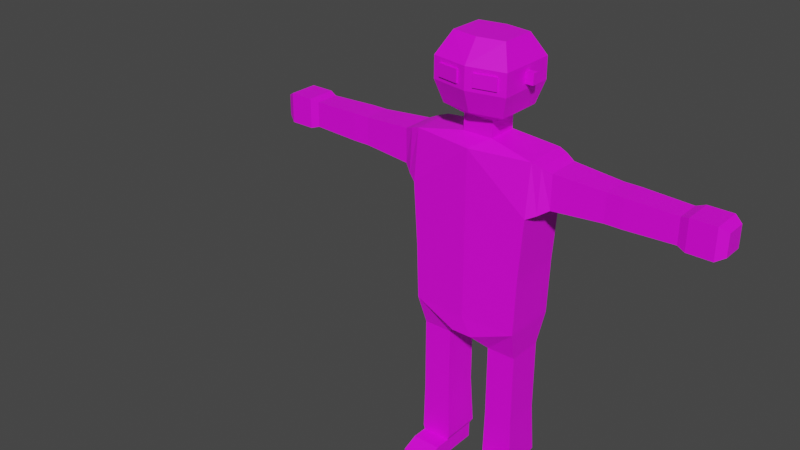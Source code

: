 # Source: player.blend  (saved by Blender 3.4.6; exported with 4.5.12 LTS)
import bpy
from mathutils import Matrix  # noqa: F401  (used for matrix-valued properties, if any)

bpy.ops.wm.read_factory_settings(use_empty=True)
scene = bpy.context.scene
scene.name = 'Scene'

# ---- collections
col_collection = bpy.data.collections.new('Collection'); scene.collection.children.link(col_collection)

# ---- images (referenced by path relative to the original .blend; pixels are not part of the script)
import os
ASSET_DIR = os.environ.get("B2B_ASSET_DIR", "")  # directory of the original .blend (textures are referenced by path, not embedded)
HERE = os.path.dirname(os.path.abspath(__file__))  # packed textures are extracted next to this script under _unpacked/

def load_image(name, relpath, width, height, colorspace="sRGB"):
    """Load a texture the original file referenced (path relative to the .blend, or extracted next to this script)."""
    p = next((c for c in (os.path.join(HERE, relpath), os.path.join(ASSET_DIR, relpath)) if relpath and os.path.exists(c)), "")
    if p:
        img = bpy.data.images.load(p, check_existing=True)
        img.name = name
    else:  # same state as the original file: an image datablock whose file is absent (Cycles renders it pink)
        img = bpy.data.images.new(name, width, height)
        img.source = "FILE"
        img.filepath = "//" + (relpath or name)
    img.colorspace_settings.name = colorspace
    return img
img_imphenziapalette01_png = load_image('ImphenziaPalette01.png', 'ImphenziaPalette01.png', 1024, 1024, 'sRGB')

# ---- materials (node trees are filled in below, after node groups)
mat_material = bpy.data.materials.new('Material')
mat_material.alpha_threshold = 0.0
mat_material.use_transparent_shadow = False
mat_material.roughness = 0.5
mat_material.line_color = (0.0, 0.0, 0.0, 1.0)
mat_material_001 = bpy.data.materials.new('Material.001')
mat_material_001.use_transparent_shadow = False

# ---- material node trees
mat_material.use_nodes = True; mat_material.node_tree.nodes.clear()
_N = mat_material.node_tree.nodes; _L = mat_material.node_tree.links
n0 = _N.new('ShaderNodeOutputMaterial'); n0.name = 'Material Output'; n0.location = (300, 300)
n1 = _N.new('ShaderNodeBsdfPrincipled'); n1.name = 'Principled BSDF'; n1.location = (10, 300)
n1.distribution = 'GGX'
n1.subsurface_method = 'RANDOM_WALK_SKIN'
n1.inputs[3].default_value = 1.45
n1.inputs[27].default_value = (0.0, 0.0, 0.0, 1.0)
n1.inputs[28].default_value = 1.0
n2 = _N.new('ShaderNodeTexImage'); n2.name = 'Image Texture'; n2.location = (-343, 165)
n2.image = img_imphenziapalette01_png
n2.interpolation = 'Closest'
_L.new(n1.outputs[0], n0.inputs[0])
_L.new(n2.outputs[0], n1.inputs[0])
n0.is_active_output = True
mat_material_001.use_nodes = True; mat_material_001.node_tree.nodes.clear()
_N = mat_material_001.node_tree.nodes; _L = mat_material_001.node_tree.links
n0 = _N.new('ShaderNodeBsdfPrincipled'); n0.name = 'Principled BSDF'; n0.location = (10, 300)
n0.distribution = 'GGX'
n0.subsurface_method = 'RANDOM_WALK_SKIN'
n0.inputs[3].default_value = 1.45
n0.inputs[27].default_value = (0.0, 0.0, 0.0, 1.0)
n0.inputs[28].default_value = 1.0
n1 = _N.new('ShaderNodeOutputMaterial'); n1.name = 'Material Output'; n1.location = (300, 300)
n2 = _N.new('ShaderNodeTexImage'); n2.name = 'Image Texture'; n2.location = (-352, 297)
n2.image = img_imphenziapalette01_png
_L.new(n0.outputs[0], n1.inputs[0])
_L.new(n2.outputs[0], n0.inputs[0])
n1.is_active_output = True

# ---- world
world_world = bpy.data.worlds.new('World'); scene.world = world_world
world_world.use_nodes = True; world_world.node_tree.nodes.clear()
_N = world_world.node_tree.nodes; _L = world_world.node_tree.links
n0 = _N.new('ShaderNodeOutputWorld'); n0.name = 'World Output'; n0.location = (300, 300)
n1 = _N.new('ShaderNodeBackground'); n1.name = 'Background'; n1.location = (10, 300)
n1.inputs[0].default_value = (0.05088, 0.05088, 0.05088, 1.0)
_L.new(n1.outputs[0], n0.inputs[0])
n0.is_active_output = True
world_world.color = (0.05088, 0.05088, 0.05088)
world_world.use_sun_shadow = False
world_world.sun_shadow_jitter_overblur = 0.0

# ---- meshes
me_cube = bpy.data.meshes.new('Cube')
me_cube.from_pydata([(0.7451, 0.2706, 4.287), (0.1285, 0.3764, 1.959), (0.7451, -0.2735, 4.287), (0.1285, -0.3793, 1.959), (0.0, 0.3764, 1.959), (0.0, -0.3793, 4.277), (0.0, -0.3793, 1.959), (0.0, 0.3764, 4.277), (0.7451, 0.3386, 3.652), (0.6936, 0.3386, 2.874), (0.7451, -0.3415, 3.652), (0.6936, -0.3415, 2.874), (0.0, -0.3793, 3.652), (0.0, -0.3793, 2.874), (0.0, 0.3764, 3.652), (0.0, 0.3764, 2.874), (0.6706, 0.3386, 2.179), (0.6706, -0.3415, 2.179), (0.0, -0.3793, 2.179), (0.0, 0.3764, 2.179), (0.6354, 0.2252, 1.8), (0.2745, 0.2252, 1.8), (0.6354, -0.2282, 1.8), (0.2745, -0.2282, 1.8), (0.6354, 0.2252, 1.1), (0.2745, 0.2252, 1.1), (0.6354, -0.2282, 1.1), (0.2745, -0.2282, 1.1), (0.6354, 0.2252, 1.0), (0.2745, 0.2252, 1.0), (0.6354, -0.2282, 1.0), (0.2745, -0.2282, 1.0), (0.6354, 0.2252, 0.9), (0.2745, 0.2252, 0.9), (0.6354, -0.2282, 0.9), (0.2745, -0.2282, 0.9), (0.6354, 0.2252, 0.9), (0.2745, 0.2252, 0.9), (0.6354, -0.2282, 0.9), (0.2745, -0.2282, 0.9), (0.6354, 0.2252, 0.2), (0.2745, 0.2252, 0.2), (0.6354, -0.2282, 0.2), (0.2745, -0.2282, 0.2), (0.6354, 0.2252, -2.855e-07), (0.2745, 0.2252, -2.855e-07), (0.6354, -0.2282, -2.855e-07), (0.2745, -0.2282, -2.855e-07), (0.6354, -0.4282, 0.2), (0.2745, -0.4282, 0.2), (0.6354, -0.4282, -2.855e-07), (0.2745, -0.4282, -2.855e-07), (0.6354, -0.6282, 0.1212), (0.2745, -0.6282, 0.1212), (0.6354, -0.6282, -2.855e-07), (0.2745, -0.6282, -2.855e-07), (0.2565, 0.2706, 0.2461), (0.2565, -0.2282, 0.2461), (0.6535, 0.2706, 0.2461), (0.6535, -0.2282, 0.2461), (0.9678, 0.2063, 4.203), (0.9678, -0.2093, 4.203), (0.9678, 0.2063, 3.778), (0.9678, -0.2093, 3.778), (1.583, 0.1685, 4.164), (1.583, -0.1715, 4.164), (1.583, 0.1685, 3.817), (1.583, -0.1715, 3.817), (1.683, 0.1685, 4.164), (1.683, -0.1715, 4.164), (1.683, 0.1685, 3.817), (1.683, -0.1715, 3.817), (1.783, 0.1685, 4.164), (1.783, -0.1715, 4.164), (1.783, 0.1685, 3.817), (1.783, -0.1715, 3.817), (2.383, 0.1515, 4.147), (2.383, -0.1545, 4.147), (2.383, 0.1515, 3.834), (2.383, -0.1545, 3.834), (2.483, 0.1821, 4.178), (2.483, -0.1851, 4.178), (2.483, 0.1821, 3.803), (2.483, -0.1851, 3.803), (2.783, 0.1821, 4.178), (2.783, -0.1851, 4.178), (2.783, 0.1821, 3.803), (2.783, -0.1851, 3.803), (2.883, 0.1271, 4.122), (2.883, -0.13, 4.122), (2.883, 0.1271, 3.859), (2.883, -0.13, 3.859), (0.1878, 0.1874, 4.377), (0.1878, -0.1904, 4.377), (0.0, 0.1874, 4.377), (0.0, -0.1904, 4.377), (0.1878, 0.1874, 4.577), (0.1878, -0.1904, 4.577), (0.0, 0.1874, 4.577), (0.0, -0.1904, 4.577), (0.3864, 0.2923, 4.677), (0.3864, -0.2953, 4.677), (0.0, 0.3658, 4.677), (0.0, -0.3688, 4.677), (0.3312, 0.2189, 5.477), (0.3312, -0.2218, 5.477), (0.0, 0.274, 5.477), (0.0, -0.2769, 5.477), (0.0, 0.4576, 4.944), (0.0, 0.4576, 5.21), (0.464, -0.3688, 4.944), (0.464, -0.3688, 5.21), (0.0, -0.4606, 5.21), (0.0, -0.4606, 4.944), (0.464, 0.3658, 4.944), (0.464, 0.3658, 5.21), (0.464, -0.03822, 5.01), (0.464, -0.03822, 5.144), (0.464, 0.03524, 5.01), (0.464, 0.03524, 5.144), (0.564, -0.03822, 5.01), (0.564, -0.03822, 5.144), (0.564, 0.03524, 5.01), (0.564, 0.03524, 5.144), (0.3662, -0.3881, 5.0), (0.3662, -0.3881, 5.154), (0.09783, -0.4412, 5.154), (0.09783, -0.4412, 5.0), (0.232, -0.4147, 5.0), (0.232, -0.4147, 5.154), (0.3701, -0.4077, 5.0), (0.3701, -0.4077, 5.154), (0.1017, -0.4608, 5.0), (0.1017, -0.4608, 5.154), (0.2359, -0.4343, 5.0), (0.2359, -0.4343, 5.154), (0.8565, -0.2479, 4.252), (0.8565, 0.2449, 4.252), (0.8565, -0.2828, 3.708), (0.8565, 0.2798, 3.708), (0.6737, 0.3386, 2.272), (0.6737, -0.3415, 2.272), (0.0, -0.3793, 2.272), (0.0, 0.3764, 2.272)], [], [(4, 1, 3, 6), (137, 136, 61, 60), (14, 7, 0, 8), (5, 2, 93, 95), (10, 2, 5, 12), (141, 11, 13, 142), (11, 10, 12, 13), (143, 15, 9, 140), (15, 14, 8, 9), (140, 9, 11, 141), (9, 8, 10, 11), (1, 16, 20, 21), (4, 19, 16, 1), (3, 17, 18, 6), (20, 22, 26, 24), (3, 1, 21, 23), (17, 3, 23, 22), (16, 17, 22, 20), (27, 25, 29, 31), (22, 23, 27, 26), (23, 21, 25, 27), (21, 20, 24, 25), (29, 28, 32, 33), (25, 24, 28, 29), (24, 26, 30, 28), (26, 27, 31, 30), (35, 33, 37, 39), (28, 30, 34, 32), (30, 31, 35, 34), (31, 29, 33, 35), (57, 56, 41, 43), (33, 32, 36, 37), (32, 34, 38, 36), (34, 35, 39, 38), (40, 42, 46, 44), (56, 58, 40, 41), (58, 59, 42, 40), (59, 57, 43, 42), (45, 44, 46, 47), (42, 43, 49, 48), (43, 41, 45, 47), (41, 40, 44, 45), (49, 51, 55, 53), (46, 42, 48, 50), (47, 46, 50, 51), (43, 47, 51, 49), (52, 53, 55, 54), (51, 50, 54, 55), (50, 48, 52, 54), (48, 49, 53, 52), (38, 39, 57, 59), (36, 38, 59, 58), (37, 36, 58, 56), (39, 37, 56, 57), (61, 63, 67, 65), (136, 138, 63, 61), (138, 139, 62, 63), (139, 137, 60, 62), (67, 66, 70, 71), (60, 61, 65, 64), (63, 62, 66, 67), (62, 60, 64, 66), (70, 68, 72, 74), (66, 64, 68, 70), (65, 67, 71, 69), (64, 65, 69, 68), (73, 75, 79, 77), (69, 71, 75, 73), (68, 69, 73, 72), (71, 70, 74, 75), (79, 78, 82, 83), (72, 73, 77, 76), (75, 74, 78, 79), (74, 72, 76, 78), (82, 80, 84, 86), (78, 76, 80, 82), (77, 79, 83, 81), (76, 77, 81, 80), (85, 87, 91, 89), (81, 83, 87, 85), (80, 81, 85, 84), (83, 82, 86, 87), (90, 88, 89, 91), (84, 85, 89, 88), (87, 86, 90, 91), (86, 84, 88, 90), (92, 94, 98, 96), (0, 7, 94, 92), (2, 0, 92, 93), (96, 98, 102, 100), (95, 93, 97, 99), (93, 92, 96, 97), (112, 111, 105, 107), (99, 97, 101, 103), (97, 96, 100, 101), (104, 106, 107, 105), (111, 115, 104, 105), (115, 109, 106, 104), (100, 102, 108, 114), (114, 108, 109, 115), (101, 100, 114, 110), (110, 114, 115, 111), (103, 101, 110, 113), (113, 110, 111, 112), (116, 117, 119, 118), (120, 122, 123, 121), (117, 116, 120, 121), (119, 117, 121, 123), (118, 119, 123, 122), (116, 118, 122, 120), (128, 129, 125, 124), (127, 126, 129, 128), (134, 130, 131, 135), (132, 134, 135, 133), (125, 129, 135, 131), (129, 126, 133, 135), (126, 127, 132, 133), (128, 124, 130, 134), (127, 128, 134, 132), (124, 125, 131, 130), (8, 0, 137, 139), (10, 8, 139, 138), (2, 10, 138, 136), (0, 2, 136, 137), (16, 140, 141, 17), (19, 143, 140, 16), (17, 141, 142, 18)])
_uv = me_cube.uv_layers.new(name='UVMap')
_uv.uv.foreach_set('vector', [0.8375, 0.4395, 0.8375, 0.4395, 0.8375, 0.4395, 0.8375, 0.4395, 0.4766, 0.2051, 0.4766, 0.2051, 0.4766, 0.2051, 0.4766, 0.2051, 0.4766, 0.2051, 0.4766, 0.2051, 0.4766, 0.2051, 0.4766, 0.2051, 0.4766, 0.2051, 0.4766, 0.2051, 0.4766, 0.2051, 0.4766, 0.2051, 0.4766, 0.2051, 0.4766, 0.2051, 0.4766, 0.2051, 0.4766, 0.2051, 0.4766, 0.2051, 0.4766, 0.2051, 0.4766, 0.2051, 0.4766, 0.2051, 0.4766, 0.2051, 0.4766, 0.2051, 0.4766, 0.2051, 0.4766, 0.2051, 0.4766, 0.2051, 0.4766, 0.2051, 0.4766, 0.2051, 0.4766, 0.2051, 0.4766, 0.2051, 0.4766, 0.2051, 0.4766, 0.2051, 0.4766, 0.2051, 0.4766, 0.2051, 0.4766, 0.2051, 0.4766, 0.2051, 0.4766, 0.2051, 0.4766, 0.2051, 0.4766, 0.2051, 0.4766, 0.2051, 0.4766, 0.2051, 0.8145, 0.4434, 0.8145, 0.4434, 0.8145, 0.4434, 0.8145, 0.4434, 0.8145, 0.4434, 0.8145, 0.4434, 0.8145, 0.4434, 0.8145, 0.4434, 0.8145, 0.4434, 0.8145, 0.4434, 0.8145, 0.4434, 0.8145, 0.4434, 0.8184, 0.4473, 0.8184, 0.4473, 0.8184, 0.4473, 0.8184, 0.4473, 0.8375, 0.4395, 0.8375, 0.4395, 0.8375, 0.4395, 0.8375, 0.4395, 0.8145, 0.4434, 0.8145, 0.4434, 0.8145, 0.4434, 0.8145, 0.4434, 0.8145, 0.4434, 0.8145, 0.4434, 0.8145, 0.4434, 0.8145, 0.4434, 0.8184, 0.4473, 0.8184, 0.4473, 0.8184, 0.4473, 0.8184, 0.4473, 0.8184, 0.4473, 0.8184, 0.4473, 0.8184, 0.4473, 0.8184, 0.4473, 0.8184, 0.4473, 0.8184, 0.4473, 0.8184, 0.4473, 0.8184, 0.4473, 0.8184, 0.4473, 0.8184, 0.4473, 0.8184, 0.4473, 0.8184, 0.4473, 0.8184, 0.4473, 0.8184, 0.4473, 0.8184, 0.4473, 0.8184, 0.4473, 0.8184, 0.4473, 0.8184, 0.4473, 0.8184, 0.4473, 0.8184, 0.4473, 0.8184, 0.4473, 0.8184, 0.4473, 0.8184, 0.4473, 0.8184, 0.4473, 0.8184, 0.4473, 0.8184, 0.4473, 0.8184, 0.4473, 0.8184, 0.4473, 0.8184, 0.4473, 0.8184, 0.4473, 0.8184, 0.4473, 0.8184, 0.4473, 0.8184, 0.4473, 0.8184, 0.4473, 0.8184, 0.4473, 0.8184, 0.4473, 0.8184, 0.4473, 0.8184, 0.4473, 0.8184, 0.4473, 0.8184, 0.4473, 0.8184, 0.4473, 0.8184, 0.4473, 0.8184, 0.4473, 0.8184, 0.4473, 0.8047, 0.4414, 0.8047, 0.4414, 0.8047, 0.4414, 0.8047, 0.4414, 0.8184, 0.4473, 0.8184, 0.4473, 0.8184, 0.4473, 0.8184, 0.4473, 0.8184, 0.4473, 0.8184, 0.4473, 0.8184, 0.4473, 0.8184, 0.4473, 0.8184, 0.4473, 0.8184, 0.4473, 0.8184, 0.4473, 0.8184, 0.4473, 0.9238, 0.9414, 0.9238, 0.9414, 0.9238, 0.9414, 0.9238, 0.9414, 0.8047, 0.4414, 0.8047, 0.4414, 0.8047, 0.4414, 0.8047, 0.4414, 0.8047, 0.4414, 0.8047, 0.4414, 0.8047, 0.4414, 0.8047, 0.4414, 0.8047, 0.4414, 0.8047, 0.4414, 0.8047, 0.4414, 0.8047, 0.4414, 0.9238, 0.9414, 0.9238, 0.9414, 0.9238, 0.9414, 0.9238, 0.9414, 0.9238, 0.9414, 0.9238, 0.9414, 0.9238, 0.9414, 0.9238, 0.9414, 0.9238, 0.9414, 0.9238, 0.9414, 0.9238, 0.9414, 0.9238, 0.9414, 0.9238, 0.9414, 0.9238, 0.9414, 0.9238, 0.9414, 0.9238, 0.9414, 0.9238, 0.9414, 0.9238, 0.9414, 0.9238, 0.9414, 0.9238, 0.9414, 0.9238, 0.9414, 0.9238, 0.9414, 0.9238, 0.9414, 0.9238, 0.9414, 0.9238, 0.9414, 0.9238, 0.9414, 0.9238, 0.9414, 0.9238, 0.9414, 0.9238, 0.9414, 0.9238, 0.9414, 0.9238, 0.9414, 0.9238, 0.9414, 0.9238, 0.9414, 0.9238, 0.9414, 0.9238, 0.9414, 0.9238, 0.9414, 0.9238, 0.9414, 0.9238, 0.9414, 0.9238, 0.9414, 0.9238, 0.9414, 0.9238, 0.9414, 0.9238, 0.9414, 0.9238, 0.9414, 0.9238, 0.9414, 0.9238, 0.9414, 0.9238, 0.9414, 0.9238, 0.9414, 0.9238, 0.9414, 0.8145, 0.4434, 0.8145, 0.4434, 0.8145, 0.4434, 0.8145, 0.4434, 0.8145, 0.4434, 0.8145, 0.4434, 0.8145, 0.4434, 0.8145, 0.4434, 0.8145, 0.4434, 0.8145, 0.4434, 0.8145, 0.4434, 0.8145, 0.4434, 0.8145, 0.4434, 0.8145, 0.4434, 0.8145, 0.4434, 0.8145, 0.4434, 0.4766, 0.2051, 0.4766, 0.2051, 0.4766, 0.2051, 0.4766, 0.2051, 0.4766, 0.2051, 0.4766, 0.2051, 0.4766, 0.2051, 0.4766, 0.2051, 0.4766, 0.2051, 0.4766, 0.2051, 0.4766, 0.2051, 0.4766, 0.2051, 0.4766, 0.2051, 0.4766, 0.2051, 0.4766, 0.2051, 0.4766, 0.2051, 0.4766, 0.2051, 0.4766, 0.2051, 0.4766, 0.2051, 0.4766, 0.2051, 0.4766, 0.2051, 0.4766, 0.2051, 0.4766, 0.2051, 0.4766, 0.2051, 0.4766, 0.2051, 0.4766, 0.2051, 0.4766, 0.2051, 0.4766, 0.2051, 0.4766, 0.2051, 0.4766, 0.2051, 0.4766, 0.2051, 0.4766, 0.2051, 0.4766, 0.2051, 0.4766, 0.2051, 0.4766, 0.2051, 0.4766, 0.2051, 0.4766, 0.2051, 0.4766, 0.2051, 0.4766, 0.2051, 0.4766, 0.2051, 0.4766, 0.2051, 0.4766, 0.2051, 0.4766, 0.2051, 0.4766, 0.2051, 0.4766, 0.2051, 0.4766, 0.2051, 0.4766, 0.2051, 0.4766, 0.2051, 0.4766, 0.2051, 0.4766, 0.2051, 0.4766, 0.2051, 0.4766, 0.2051, 0.4766, 0.2051, 0.4766, 0.2051, 0.4766, 0.2051, 0.4766, 0.2051, 0.4766, 0.2051, 0.4766, 0.2051, 0.4766, 0.2051, 0.4766, 0.2051, 0.4766, 0.2051, 0.4766, 0.2051, 0.4766, 0.2051, 0.4766, 0.2051, 0.6973, 0.5527, 0.6973, 0.5527, 0.6973, 0.5527, 0.6973, 0.5527, 0.4766, 0.2051, 0.4766, 0.2051, 0.4766, 0.2051, 0.4766, 0.2051, 0.4766, 0.2051, 0.4766, 0.2051, 0.4766, 0.2051, 0.4766, 0.2051, 0.4766, 0.2051, 0.4766, 0.2051, 0.4766, 0.2051, 0.4766, 0.2051, 0.6973, 0.5527, 0.6973, 0.5527, 0.6973, 0.5527, 0.6973, 0.5527, 0.6973, 0.5527, 0.6973, 0.5527, 0.6973, 0.5527, 0.6973, 0.5527, 0.6973, 0.5527, 0.6973, 0.5527, 0.6973, 0.5527, 0.6973, 0.5527, 0.6973, 0.5527, 0.6973, 0.5527, 0.6973, 0.5527, 0.6973, 0.5527, 0.6973, 0.5527, 0.6973, 0.5527, 0.6973, 0.5527, 0.6973, 0.5527, 0.6973, 0.5527, 0.6973, 0.5527, 0.6973, 0.5527, 0.6973, 0.5527, 0.6973, 0.5527, 0.6973, 0.5527, 0.6973, 0.5527, 0.6973, 0.5527, 0.6973, 0.5527, 0.6973, 0.5527, 0.6973, 0.5527, 0.6973, 0.5527, 0.6973, 0.5527, 0.6973, 0.5527, 0.6973, 0.5527, 0.6973, 0.5527, 0.6973, 0.5527, 0.6973, 0.5527, 0.6973, 0.5527, 0.6973, 0.5527, 0.6973, 0.5527, 0.6973, 0.5527, 0.6973, 0.5527, 0.6973, 0.5527, 0.6973, 0.5527, 0.6973, 0.5527, 0.6973, 0.5527, 0.6973, 0.5527, 0.6973, 0.5527, 0.6973, 0.5527, 0.6973, 0.5527, 0.6973, 0.5527, 0.4766, 0.2051, 0.4766, 0.2051, 0.4766, 0.2051, 0.4766, 0.2051, 0.4766, 0.2051, 0.4766, 0.2051, 0.4766, 0.2051, 0.4766, 0.2051, 0.6973, 0.5527, 0.6973, 0.5527, 0.6973, 0.5527, 0.6973, 0.5527, 0.6973, 0.5527, 0.6973, 0.5527, 0.6973, 0.5527, 0.6973, 0.5527, 0.6973, 0.5527, 0.6973, 0.5527, 0.6973, 0.5527, 0.6973, 0.5527, 0.6973, 0.5527, 0.6973, 0.5527, 0.6973, 0.5527, 0.6973, 0.5527, 0.6973, 0.5527, 0.6973, 0.5527, 0.6973, 0.5527, 0.6973, 0.5527, 0.6973, 0.5527, 0.6973, 0.5527, 0.6973, 0.5527, 0.6973, 0.5527, 0.6973, 0.5527, 0.6973, 0.5527, 0.6973, 0.5527, 0.6973, 0.5527, 0.6973, 0.5527, 0.6973, 0.5527, 0.6973, 0.5527, 0.6973, 0.5527, 0.6973, 0.5527, 0.6973, 0.5527, 0.6973, 0.5527, 0.6973, 0.5527, 0.6973, 0.5527, 0.6973, 0.5527, 0.6973, 0.5527, 0.6973, 0.5527, 0.6973, 0.5527, 0.6973, 0.5527, 0.6973, 0.5527, 0.6973, 0.5527, 0.6973, 0.5527, 0.6973, 0.5527, 0.6973, 0.5527, 0.6973, 0.5527, 0.6973, 0.5527, 0.6973, 0.5527, 0.6973, 0.5527, 0.6973, 0.5527, 0.6973, 0.5527, 0.6973, 0.5527, 0.6973, 0.5527, 0.6973, 0.5527, 0.6973, 0.5527, 0.6973, 0.5527, 0.6973, 0.5527, 0.6973, 0.5527, 0.6973, 0.5527, 0.6973, 0.5527, 0.6973, 0.5527, 0.6973, 0.5527, 0.6973, 0.5527, 0.6973, 0.5527, 0.6973, 0.5527, 0.6973, 0.5527, 0.6973, 0.5527, 0.6973, 0.5527, 0.6973, 0.5527, 0.6973, 0.5527, 0.6973, 0.5527, 0.6973, 0.5527, 0.6973, 0.5527, 0.6973, 0.5527, 0.6973, 0.5527, 0.6973, 0.5527, 0.6973, 0.5527, 0.6973, 0.5527, 0.6973, 0.5527, 0.6973, 0.5527, 0.6973, 0.5527, 0.6973, 0.5527, 0.05859, 0.9336, 0.05859, 0.9336, 0.05859, 0.9336, 0.05859, 0.9336, 0.9355, 0.9395, 0.9355, 0.9395, 0.9355, 0.9395, 0.9355, 0.9395, 0.05859, 0.9336, 0.05859, 0.9336, 0.05859, 0.9336, 0.05859, 0.9336, 0.9355, 0.9395, 0.9355, 0.9395, 0.9355, 0.9395, 0.9355, 0.9395, 0.05859, 0.9336, 0.05859, 0.9336, 0.05859, 0.9336, 0.05859, 0.9336, 0.9355, 0.9395, 0.9355, 0.9395, 0.9355, 0.9395, 0.9355, 0.9395, 0.9355, 0.9395, 0.9355, 0.9395, 0.9355, 0.9395, 0.9355, 0.9395, 0.05859, 0.9336, 0.05859, 0.9336, 0.05859, 0.9336, 0.05859, 0.9336, 0.9355, 0.9395, 0.9355, 0.9395, 0.9355, 0.9395, 0.9355, 0.9395, 0.05859, 0.9336, 0.05859, 0.9336, 0.05859, 0.9336, 0.05859, 0.9336, 0.4766, 0.2051, 0.4766, 0.2051, 0.4766, 0.2051, 0.4766, 0.2051, 0.4766, 0.2051, 0.4766, 0.2051, 0.4766, 0.2051, 0.4766, 0.2051, 0.4766, 0.2051, 0.4766, 0.2051, 0.4766, 0.2051, 0.4766, 0.2051, 0.4766, 0.2051, 0.4766, 0.2051, 0.4766, 0.2051, 0.4766, 0.2051, 0.9736, 0.4438, 0.9736, 0.4438, 0.9736, 0.4438, 0.9736, 0.4438, 0.9736, 0.4438, 0.9736, 0.4438, 0.9736, 0.4438, 0.9736, 0.4438, 0.9736, 0.4438, 0.9736, 0.4438, 0.9736, 0.4438, 0.9736, 0.4438])
me_cube.materials.append(mat_material)
me_cube.use_mirror_vertex_groups = False
me_cube.update()
me_cube_001 = bpy.data.meshes.new('Cube.001')
me_cube_001.from_pydata([(0.03432, 0.2, -0.02074), (0.03432, -0.15, -0.02074), (0.03432, 0.2, 0.02074), (0.03432, -0.15, 0.02074), (0.15, -0.15, 0.0521), (0.15, -0.15, -0.0521), (0.15, -0.2, 0.0521), (0.15, -0.2, -0.0521), (0.066, -0.2, 0.0072), (0.066, -0.2, -0.0072), (0.0, 0.2, 0.02074), (0.0, -0.15, 0.02074), (0.0, 0.2, -0.02074), (0.0, -0.15, -0.02074), (0.0, -0.15, 0.0521), (0.0, -0.15, -0.0521), (0.0, -0.2, 0.0521), (0.0, -0.2, -0.0521), (0.0, -0.2, 0.0172), (0.0, -0.2, -0.0172), (0.0, -1.2, 0.01292), (0.0693, -1.2, 0.00792), (0.0693, -1.2, -0.00792), (0.0, -1.2, -0.01292), (0.0, -1.3, 0.0009999), (0.03465, -1.3, 0.0009999), (0.03465, -1.3, -0.001), (0.0, -1.3, -0.001)], [], [(10, 11, 3, 2), (2, 3, 1, 0), (10, 2, 0, 12), (1, 3, 4, 5), (13, 1, 5, 15), (17, 7, 9, 19), (15, 5, 7, 17), (5, 4, 6, 7), (7, 6, 8, 9), (9, 8, 21, 22), (6, 16, 18, 8), (4, 14, 16, 6), (0, 1, 13, 12), (3, 11, 14, 4), (23, 22, 26, 27), (19, 9, 22, 23), (8, 18, 20, 21), (25, 24, 27, 26), (21, 20, 24, 25), (22, 21, 25, 26)])
_uv = me_cube_001.uv_layers.new(name='UVMap')
_uv.uv.foreach_set('vector', [0.9667, 0.4313, 0.9667, 0.4313, 0.9667, 0.4313, 0.9667, 0.4313, 0.9667, 0.4313, 0.9667, 0.4313, 0.9667, 0.4313, 0.9667, 0.4313, 0.9667, 0.4313, 0.9667, 0.4313, 0.9667, 0.4313, 0.9667, 0.4313, 0.4475, 0.08678, 0.4475, 0.08678, 0.4475, 0.08678, 0.4475, 0.08678, 0.4475, 0.08678, 0.4475, 0.08678, 0.4475, 0.08678, 0.4475, 0.08678, 0.4475, 0.08678, 0.4475, 0.08678, 0.4475, 0.08678, 0.4475, 0.08678, 0.4475, 0.08678, 0.4475, 0.08678, 0.4475, 0.08678, 0.4475, 0.08678, 0.4475, 0.08678, 0.4475, 0.08678, 0.4475, 0.08678, 0.4475, 0.08678, 0.4475, 0.08678, 0.4475, 0.08678, 0.4475, 0.08678, 0.4475, 0.08678, 0.1941, 0.07448, 0.1941, 0.07448, 0.1941, 0.07448, 0.1941, 0.07448, 0.4475, 0.08678, 0.4475, 0.08678, 0.4475, 0.08678, 0.4475, 0.08678, 0.4475, 0.08678, 0.4475, 0.08678, 0.4475, 0.08678, 0.4475, 0.08678, 0.9667, 0.4313, 0.9667, 0.4313, 0.9667, 0.4313, 0.9667, 0.4313, 0.4475, 0.08678, 0.4475, 0.08678, 0.4475, 0.08678, 0.4475, 0.08678, 0.1941, 0.07448, 0.1941, 0.07448, 0.1941, 0.07448, 0.1941, 0.07448, 0.1941, 0.07448, 0.1941, 0.07448, 0.1941, 0.07448, 0.1941, 0.07448, 0.1941, 0.07448, 0.1941, 0.07448, 0.1941, 0.07448, 0.1941, 0.07448, 0.1941, 0.07448, 0.1941, 0.07448, 0.1941, 0.07448, 0.1941, 0.07448, 0.1941, 0.07448, 0.1941, 0.07448, 0.1941, 0.07448, 0.1941, 0.07448, 0.1941, 0.07448, 0.1941, 0.07448, 0.1941, 0.07448, 0.1941, 0.07448])
me_cube_001.materials.append(mat_material_001)
me_cube_001.update()
arm_armature = bpy.data.armatures.new('Armature')  # bones are not reproduced

# ---- objects
ob_body = bpy.data.objects.new('Body', me_cube)
ob_armature = bpy.data.objects.new('Armature', arm_armature)
ob_sword = bpy.data.objects.new('sword', me_cube_001)

# ---- transforms, parenting, visibility, modifiers, constraints
ob_body.parent = ob_armature
ob_body.matrix_parent_inverse = Matrix(((1.154, -0.0, 0.0, -0.0), (-0.0, 1.154, -0.0, 0.0), (0.0, -0.0, 1.154, -2.752e-07), (-0.0, 0.0, -0.0, 1.0)))
ob_body.location = (0.0, 0.0, 0.0)
ob_body.lock_rotations_4d = False
ob_body.empty_display_type = 'ARROWS'
ob_body.lineart.crease_threshold = 0.0
_vg = ob_body.vertex_groups.new(name='root')
for _i, _w in zip([1, 3, 4, 6, 13, 15, 16, 17, 18, 19, 21, 23, 140, 141, 142, 143], [0.5657, 0.5587, 0.6851, 0.6382, 0.07474, 0.07784, 0.05479, 0.04878, 0.7073, 0.7226, 0.1097, 0.09349, 0.02739, 0.02439, 0.391, 0.4002]): _vg.add([_i], _w, 'REPLACE')
_vg = ob_body.vertex_groups.new(name='spine1')
for _i, _w in zip([1, 3, 4, 6, 8, 9, 10, 11, 12, 13, 14, 15, 16, 17, 18, 19, 138, 139, 140, 141, 142, 143], [0.02671, 0.0197, 0.04669, 0.02985, 0.08986, 0.6332, 0.1247, 0.6384, 0.09786, 0.7675, 0.09544, 0.7654, 0.06104, 0.06195, 0.118, 0.104, 0.06235, 0.04493, 0.3471, 0.3502, 0.4427, 0.4347]): _vg.add([_i], _w, 'REPLACE')
_vg = ob_body.vertex_groups.new(name='spine2')
for _i, _w in zip([0, 2, 5, 7, 8, 9, 10, 11, 12, 13, 14, 15, 63, 92, 93, 94, 95, 96, 98, 99, 102, 136, 137, 138, 139, 140, 141, 142, 143], [0.001831, 0.03992, 0.6777, 0.6661, 0.4684, 0.08398, 0.5012, 0.1072, 0.8258, 0.1091, 0.7883, 0.1005, 0.05642, 0.1162, 0.08843, 0.3248, 0.1462, 0.01865, 0.07335, 0.01258, 0.0006679, 0.01996, 0.0009154, 0.2788, 0.2342, 0.04199, 0.05359, 0.05456, 0.05024]): _vg.add([_i], _w, 'REPLACE')
_vg = ob_body.vertex_groups.new(name='head')
for _i, _w in zip([2, 5, 7, 92, 93, 94, 95, 96, 97, 98, 99, 100, 101, 102, 103, 104, 105, 106, 107, 108, 109, 110, 111, 112, 113, 114, 115, 116, 117, 118, 119, 120, 121, 122, 123, 124, 125, 126, 127, 128, 129, 130, 131, 132, 133, 134, 135], [0.0, 5.793e-06, 0.0004619, 0.08171, 0.1384, 0.06641, 0.573, 0.7819, 0.8222, 0.7577, 0.8779, 0.9118, 0.9223, 0.8966, 0.9401, 0.9935, 0.9936, 0.9941, 0.9948, 0.958, 0.9812, 0.9686, 0.9853, 0.9867, 0.9729, 0.9645, 0.983, 1.0, 1.0, 1.0, 1.0, 1.0, 1.0, 1.0, 1.0, 1.0, 1.0, 1.0, 1.0, 1.0, 1.0, 1.0, 1.0, 1.0, 1.0, 1.0, 1.0]): _vg.add([_i], _w, 'REPLACE')
_vg = ob_body.vertex_groups.new(name='shoulder.L')
for _i, _w in zip([0, 2, 5, 7, 8, 9, 10, 11, 12, 14, 60, 61, 62, 63, 66, 92, 93, 94, 95, 96, 97, 98, 99, 100, 101, 102, 103, 108, 110, 114, 136, 137, 138, 139, 140, 141], [0.7843, 0.7386, 0.1902, 0.205, 0.4547, 0.08199, 0.2, 0.01013, 0.03266, 0.06132, 0.1992, 0.1252, 0.6984, 0.2, 0.006288, 0.7099, 0.7416, 0.3993, 0.2156, 0.1595, 0.1467, 0.1211, 0.08636, 0.06389, 0.06422, 0.06121, 0.03774, 0.001408, 0.001215, 0.0007984, 0.4319, 0.4918, 0.2, 0.5765, 0.04099, 0.005067]): _vg.add([_i], _w, 'REPLACE')
_vg = ob_body.vertex_groups.new(name='upperArm.L')
for _i, _w in zip([0, 2, 5, 7, 8, 9, 10, 11, 12, 14, 24, 25, 28, 29, 32, 33, 36, 37, 60, 61, 62, 63, 64, 65, 66, 67, 68, 69, 70, 71, 72, 73, 74, 75, 92, 93, 94, 136, 137, 138, 139, 140, 141], [9.1e-05, 0.08545, 0.0, 0.0, 1.138e-06, 3.006e-05, 0.0003644, 2.67e-07, 0.0, 4.36e-05, 0.0, 0.0, 0.0, 0.0, 0.0, 0.0, 0.0, 0.0, 0.54, 0.8499, 0.2554, 0.8039, 0.8687, 0.8, 0.844, 0.7928, 0.4944, 0.3674, 0.4888, 0.368, 0.1214, 0.1209, 0.1249, 0.1235, 0.0, 0.0, 0.0, 0.4677, 0.2701, 0.4021, 0.1277, 1.503e-05, 1.335e-07]): _vg.add([_i], _w, 'REPLACE')
_vg = ob_body.vertex_groups.new(name='lowerArm.L')
for _i, _w in zip([64, 65, 66, 67, 68, 69, 70, 71, 72, 73, 74, 75, 76, 77, 78, 79], [0.1181, 0.1832, 0.1227, 0.186, 0.4905, 0.6036, 0.4896, 0.6002, 0.8364, 0.8212, 0.8299, 0.8167, 0.02255, 0.02236, 0.02473, 0.02477]): _vg.add([_i], _w, 'REPLACE')
_vg = ob_body.vertex_groups.new(name='hand.L')
for _i, _w in zip([71, 72, 73, 74, 75, 76, 77, 78, 79, 80, 81, 82, 83, 84, 85, 86, 87, 88, 89, 90, 91], [0.00111, 0.03262, 0.05646, 0.03612, 0.05774, 0.9584, 0.9584, 0.9569, 0.9569, 0.9837, 0.9836, 0.9828, 0.9827, 0.997, 0.9969, 0.9967, 0.9967, 0.9986, 0.9985, 0.9985, 0.9985]): _vg.add([_i], _w, 'REPLACE')
_vg = ob_body.vertex_groups.new(name='shoulder.R')
for _i, _w in zip([7, 92, 94, 98], [0.0772, 0.06963, 0.211, 0.04396]): _vg.add([_i], _w, 'REPLACE')
_vg = ob_body.vertex_groups.new(name='upperArm.R')
for _i, _w in zip([0, 2, 5, 7, 8, 9, 10, 12, 13, 14, 15, 40, 41, 44, 45, 56, 58, 60, 61, 62, 63, 64, 66, 67, 68, 70, 71, 74, 75, 92, 93, 94, 95, 96, 97, 98, 99, 100, 101, 102, 138], [0.0, 0.0, 0.0, 0.0, 0.0, 0.0, 5.54e-05, 0.001069, 0.0, 0.0, 0.0, 0.0, 0.0, 0.0, 0.0, 0.0, 0.0, 0.0, 0.0, 0.0, 0.0, 0.0, 0.0, 0.0, 0.0, 0.0, 0.0, 0.0, 0.0, 0.0, 0.0, 0.0, 0.0, 0.0, 0.0, 0.0, 0.0, 0.0, 0.0, 0.0, 2.77e-05]): _vg.add([_i], _w, 'REPLACE')
_vg = ob_body.vertex_groups.new(name='lowerArm.R')
_vg = ob_body.vertex_groups.new(name='hand.R')
_vg = ob_body.vertex_groups.new(name='upperLeg.L')
for _i, _w in zip([1, 3, 4, 6, 9, 10, 11, 13, 15, 16, 17, 18, 19, 20, 21, 22, 23, 24, 25, 26, 27, 28, 29, 30, 31, 32, 33, 34, 35, 138, 140, 141, 142, 143], [0.3856, 0.3974, 0.256, 0.3128, 0.155, 0.005715, 0.155, 0.01724, 0.01373, 0.8653, 0.8706, 0.1544, 0.1552, 0.9675, 0.8714, 0.9735, 0.8911, 0.8225, 0.8185, 0.8485, 0.8443, 0.5339, 0.5373, 0.4645, 0.465, 0.446, 0.4571, 0.3641, 0.365, 0.002857, 0.5102, 0.5128, 0.08581, 0.08444]): _vg.add([_i], _w, 'REPLACE')
_vg = ob_body.vertex_groups.new(name='lowerLeg.L')
for _i, _w in zip([24, 25, 26, 27, 28, 29, 30, 31, 32, 33, 34, 35, 36, 37, 38, 39, 40, 41, 42, 43, 44, 45, 46, 47, 56, 57, 58, 59], [0.1751, 0.1739, 0.1502, 0.1509, 0.4644, 0.458, 0.5346, 0.5324, 0.5525, 0.539, 0.6352, 0.6329, 0.962, 0.9661, 0.9326, 0.93, 0.6053, 0.5999, 0.04293, 0.05035, 0.4902, 0.489, 0.0275, 0.03113, 0.7485, 0.08169, 0.7548, 0.07731]): _vg.add([_i], _w, 'REPLACE')
_vg = ob_body.vertex_groups.new(name='foot.L')
for _i, _w in zip([36, 37, 38, 39, 40, 41, 42, 43, 44, 45, 46, 47, 48, 49, 50, 51, 52, 53, 54, 55, 56, 57, 58, 59], [0.02592, 0.01776, 0.06738, 0.07003, 0.3947, 0.4001, 0.9535, 0.9496, 0.5098, 0.511, 0.9612, 0.9594, 0.9913, 0.9905, 0.9925, 0.992, 0.9975, 0.9971, 0.9975, 0.9975, 0.2515, 0.9183, 0.2452, 0.9227]): _vg.add([_i], _w, 'REPLACE')
_vg = ob_body.vertex_groups.new(name='upperLeg.R')
_vg = ob_body.vertex_groups.new(name='lowerLeg.R')
_vg = ob_body.vertex_groups.new(name='foot.R')
_m = ob_body.modifiers.new('Mirror', 'MIRROR')
_m.use_clip = True
_m = ob_body.modifiers.new('Armature', 'ARMATURE')
_m.object = ob_armature
ob_armature.location = (0.0, 0.0, 2.384e-07)
ob_armature.scale = (0.8665, 0.8665, 0.8665)
ob_armature.show_in_front = True
ob_sword.location = (2.631, 0.0, 3.995)
ob_sword.scale = (2.0, 2.0, 2.0)
_m = ob_sword.modifiers.new('Mirror', 'MIRROR')
_m.use_clip = True
_c = ob_sword.constraints.new('CHILD_OF'); _c.name = 'Child Of'
_c.target = ob_armature
_c.subtarget = 'hand.R'
_c.set_inverse_pending = False
_c.inverse_matrix = ((1.213e-15, 3.256e-07, -1.154, 4.61), (1.154, 4.299e-09, -2.513e-07, -2.767), (-4.299e-09, -1.154, -3.26e-07, 1.369e-06), (-0.0, -0.0, 0.0, 1.0))

# ---- collection membership
col_collection.objects.link(ob_body)
col_collection.objects.link(ob_armature)
col_collection.objects.link(ob_sword)

# ---- scene / render settings (as saved in the file)
scene.frame_start = 1; scene.frame_end = 39; scene.frame_set(27)
scene.render.engine = 'BLENDER_EEVEE_NEXT'
scene.cycles.sampling_pattern = 'TABULATED_SOBOL'
scene.cycles.use_light_tree = False
scene.view_settings.view_transform = 'Filmic'
bpy.context.view_layer.update()

# ---- added for rendering (the .blend has no active camera and no usable light): camera, sun
cam_auto = bpy.data.cameras.new('AutoCamera')
cam_auto.lens = 50.0
cam_auto.sensor_width = 36.0
cam_auto.clip_end = 1000.0
ob_auto_camera = bpy.data.objects.new('AutoCamera', cam_auto)
scene.collection.objects.link(ob_auto_camera)
ob_auto_camera.location = (6.39487, -9.15821, 8.91466)
ob_auto_camera.rotation_euler = (1.09748, -7.21219e-08, 0.694738)
scene.camera = ob_auto_camera
light_auto_sun = bpy.data.lights.new('AutoSun', 'SUN')
light_auto_sun.energy = 3.0
light_auto_sun.angle = 0.0523599
ob_auto_sun = bpy.data.objects.new('AutoSun', light_auto_sun)
scene.collection.objects.link(ob_auto_sun)
ob_auto_sun.rotation_euler = (0.872665, 0.174533, 0.523599)
bpy.context.view_layer.update()
